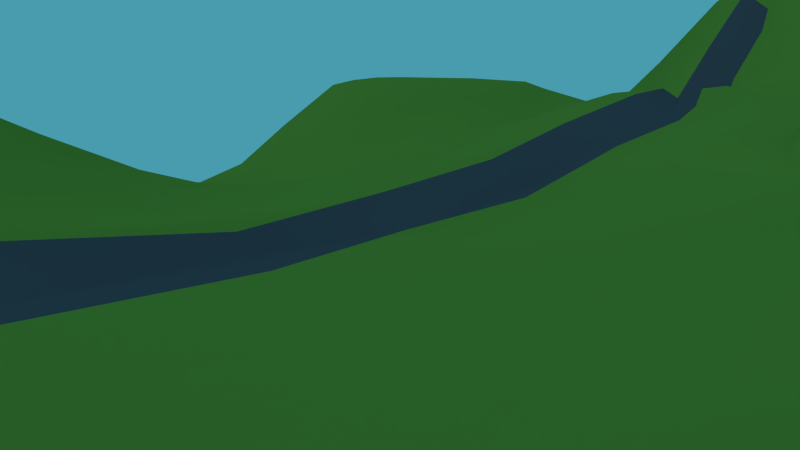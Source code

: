 # Source: Tux_s_tollway.blend  (saved by Blender 2.59.0; exported with 4.5.12 LTS)
import bpy
from mathutils import Matrix  # noqa: F401  (used for matrix-valued properties, if any)

bpy.ops.wm.read_factory_settings(use_empty=True)
scene = bpy.context.scene
scene.name = 'Scene'

# ---- collections
col_collection_1 = bpy.data.collections.new('Collection 1'); scene.collection.children.link(col_collection_1)
col_collection_2 = bpy.data.collections.new('Collection 2'); scene.collection.children.link(col_collection_2)

# ---- materials (node trees are filled in below, after node groups)
mat_material_001 = bpy.data.materials.new('Material.001')
mat_material_001.alpha_threshold = 0.0
mat_material_001.use_transparent_shadow = False
mat_material_001.diffuse_color = (0.08312, 0.214, 0.03477, 1.0)
mat_material_001.roughness = 0.5
mat_material_001.specular_intensity = 0.0
mat_material_001.line_color = (0.0, 0.0, 0.0, 1.0)
mat_material = bpy.data.materials.new('Material')
mat_material.alpha_threshold = 0.0
mat_material.use_transparent_shadow = False
mat_material.diffuse_color = (0.04068, 0.06361, 0.08353, 1.0)
mat_material.roughness = 0.5
mat_material.specular_intensity = 0.0
mat_material.line_color = (0.0, 0.0, 0.0, 1.0)

# ---- material node trees

# ---- world
world_world = bpy.data.worlds.new('World'); scene.world = world_world
world_world.color = (0.06685, 0.3335, 0.42)
world_world.use_sun_shadow = False
world_world.sun_shadow_jitter_overblur = 0.0
world_world.cycles.sampling_method = 'MANUAL'
world_world.cycles.sample_map_resolution = 256

# ---- cameras
cam_camera = bpy.data.cameras.new('Camera')
cam_camera.clip_end = 100.0
cam_camera.lens = 35.0
cam_camera.ortho_scale = 7.314
cam_camera.dof.focus_distance = 0.0
cam_camera.dof.aperture_fstop = 128.0

# ---- lights
light_lamp = bpy.data.lights.new('Lamp', 'SUN')
light_lamp.transmission_factor = 0.0
light_lamp.cutoff_distance = 30.0
light_lamp.angle = 1.571
light_lamp.energy = 0.72
light_lamp.shadow_buffer_clip_start = 1.001
light_lamp.shadow_soft_size = 1.0
light_lamp.shadow_cascade_max_distance = 1000.0
light_lamp.cycles.use_multiple_importance_sampling = False

# ---- meshes
me_plane = bpy.data.meshes.new('Plane')
me_plane.from_pydata([(2.255, 0.3787, 0.145), (1.579, 1.337, -0.06848), (0.7216, 0.8301, 0.3695), (-1.296, -0.8745, -0.1085), (-2.396, -1.294, -0.1526), (-1.87, -0.2656, -0.2007), (-2.397, 0.605, -0.07055), (2.155, -0.5743, 0.2821), (0.3925, -0.3366, -0.1545), (2.403, 0.6576, 0.2342), (-2.396, 0.4686, -0.09762), (1.081, 0.6872, 0.3853), (-1.4, 0.1807, -0.1171), (1.121, 1.105, 0.06109), (-1.037, -1.344, -0.00346), (1.039, -0.387, -0.1549), (0.8363, -0.6427, -0.1162), (1.615, -0.7736, -0.05617), (1.946, -1.341, 0.1043), (-1.407, -0.251, -0.1545), (2.038, 0.6989, 0.2092), (2.404, 0.6031, 0.2155), (-0.361, -0.5784, -0.007227), (1.403, 0.4758, 0.006307), (-1.469, 0.09482, -0.1311), (1.454, 1.115, -0.06758), (-2.396, -1.03, -0.1556), (1.84, 0.5041, 0.09302), (-2.111, -1.219, -0.1542), (0.1704, -0.4588, -0.119), (0.3531, -0.2523, -0.1465), (0.5214, -1.342, 0.1223), (1.768, -0.539, -0.07008), (-1.848, -0.5278, 0.04249), (-0.8013, 0.1458, -0.1663), (1.101, -1.344, 0.04031), (0.3774, 1.287, 0.1528), (2.403, 0.783, 0.239), (-1.447, -0.1188, -0.2027), (1.431, -1.109, -0.009175), (-0.4007, 1.27, 0.05389), (-0.3404, -0.1276, -0.08895), (-0.3037, -0.03926, -0.07705), (-0.5405, -0.1021, -0.1014), (1.494, -0.1345, -0.1555), (1.457, 0.3726, -0.04621), (-2.398, 0.2507, -0.1372), (-0.04389, 0.3161, 0.0058), (-2.138, 1.165, 0.0323), (-0.8803, -0.789, 0.00453), (-0.1185, 0.2501, 0.01843), (1.351, 0.107, -0.1182), (0.1382, -0.912, -0.005808), (-1.901, 0.1683, -0.09304), (0.6996, 1.108, 0.0796), (-2.397, 0.03229, -0.1577), (0.004964, 1.338, 0.1435), (2.129, 0.3413, 0.1125), (-1.622, 0.1731, -0.09306), (1.335, 0.9212, 0.05879), (-2.262, -0.4144, -0.1246), (-2.027, -0.3744, -0.1368), (-1.148, 0.5999, -0.07062), (-0.8099, -0.6724, -0.01197), (2.403, -0.6355, 0.2389), (1.537, 0.4958, -0.03678), (-1.116, 0.9081, -0.05581), (1.441, 0.5994, -0.007896), (1.596, -1.274, 0.09593), (0.1967, 0.6854, 0.04644), (0.9582, 0.6152, 0.4478), (-1.16, -0.3938, -0.1429), (2.404, 0.2402, 0.1325), (0.1376, 0.5376, 0.07617), (-2.043, -0.6001, 0.1021), (-0.6294, 0.7693, -0.1271), (-1.151, 1.336, -0.09021), (0.7881, 0.3892, 0.3739), (0.8888, 1.196, -0.02859), (-1.212, -0.9302, -0.07768), (1.776, 1.337, -0.007933), (-0.1812, 0.3223, -0.02055), (-2.395, -0.7622, -0.1187), (-0.1542, -0.9289, 0.08025), (1.866, 0.7016, 0.1471), (1.615, 0.7815, 0.02828), (1.913, -0.3956, 0.005359), (-0.9494, 0.999, -0.1213), (-0.4634, 1.34, -0.0006428), (-0.5813, -0.3207, -0.08482), (-1.689, -1.342, -0.1619), (1.038, -0.8504, -0.0381), (-1.107, -0.2504, -0.1537), (-0.9778, 0.02014, -0.1921), (1.761, -0.01343, -0.06451), (-0.2728, -0.3665, -0.06878), (0.376, 0.6066, 0.04358), (0.5843, 0.5137, 0.2544), (-2.213, -0.6943, 0.03072), (1.056, 0.2911, 0.267), (-1.019, 1.189, -0.1105), (2.297, 0.23, 0.1375), (-0.9853, -0.3195, -0.1362), (-0.1995, -0.3677, -0.02175), (2.404, -0.5705, 0.2346), (2.403, -0.8635, 0.1975), (0.347, 0.182, -0.00354), (2.404, 1.338, 0.08045), (-2.064, 0.09882, -0.1291), (1.819, -0.6308, -0.06428), (1.588, -1.342, 0.08239), (2.403, -0.1291, 0.1191), (-0.9004, 0.6061, -0.1308), (0.1286, 1.016, 0.02564), (-0.03043, -0.6838, -0.01546), (1.361, 1.222, -0.1173), (-2.248, -1.136, -0.1513), (-2.043, -0.7988, 0.1359), (1.405, -0.7356, -0.116), (-2.209, 1.267, -0.02041), (0.03756, 0.3564, 0.06048), (-0.5445, -1.064, 0.1358), (0.5748, -0.8231, -0.008848), (1.434, -0.2163, -0.1538), (1.178, -1.341, 0.001207), (-2.214, 1.336, -0.04706), (1.511, -0.9932, -0.005147), (0.7312, 1.335, -0.1131), (1.555, 0.3803, -0.05586), (-1.361, 1.177, 0.0237), (-0.8648, 1.114, -0.1473), (-2.397, 0.357, -0.1194), (1.655, 1.109, 0.01606), (-1.799, 0.9419, 0.1473), (-0.8093, 0.9703, -0.1499), (-0.8187, 0.8143, -0.1436), (0.5119, 0.9942, 0.0878), (2.404, -0.2191, 0.1582), (-1.775, -0.628, 0.0641), (-2.396, 0.1675, -0.1541), (1.871, -1.041, 0.07619), (2.405, -1.221, -0.006907), (0.2089, 0.4965, 0.02341), (2.403, -0.3283, 0.1676), (-1.022, -1.02, -0.0008364), (-0.6265, -0.5036, -0.04196), (2.341, 1.338, 0.09032), (1.303, 1.144, -0.06585), (0.5158, 0.4554, 0.1988), (-1.435, -0.735, -0.1482), (1.784, 0.8164, 0.1154), (1.554, -0.5172, -0.09075), (2.104, 0.1868, 0.1219), (-0.5224, 1.13, -0.0929), (2.405, -0.4354, 0.1644), (2.404, 1.019, 0.2158), (1.617, 0.978, 0.02128), (-2.396, -0.9694, -0.1476), (-1.672, 1.339, 0.03648), (2.023, -0.8256, 0.1096), (0.3752, 0.09834, -0.04006), (2.173, -1.342, 0.02768), (0.06555, 0.2597, 0.04923), (1.374, -1.344, -0.02064), (1.602, 0.1682, -0.09587), (-0.4657, -1.153, 0.149), (2.403, 1.254, 0.122), (0.2424, -1.343, 0.04141), (-0.1939, -0.4143, -0.06667), (-0.9362, -0.01999, -0.1425), (1.999, 1.338, 0.05945), (-0.5717, 0.291, -0.07843), (-1.654, 1.109, 0.1211), (0.7764, -0.5254, -0.1526), (1.078, 0.8489, 0.3727), (1.35, 0.3241, 0.01673), (-2.281, -0.9112, -0.06858), (-0.2334, -0.2713, -0.0003807), (1.175, 0.3343, 0.2102), (0.6623, 1.0, 0.1808), (-0.2247, -0.7934, 0.0571), (0.1622, -1.102, 0.03113), (1.862, -0.8231, -0.003193), (-1.317, -1.341, -0.09914), (1.947, 1.158, 0.1214), (2.099, -1.09, 0.1633), (1.408, 0.6928, 0.01987), (-0.9137, -1.092, 0.04563), (0.9186, -1.177, 0.1291), (-2.231, -0.9803, -0.07113), (-0.07387, 0.4345, 0.04978), (0.6016, 1.207, 0.02839), (1.062, -1.218, 0.05181), (1.094, 0.141, 0.07471), (-1.72, 1.237, 0.08495), (0.3024, 0.4779, 0.06977), (-0.2943, -0.1123, -0.03265), (1.445, -1.341, -0.01294), (-0.1241, 0.6557, 0.01635), (-0.6861, -0.9226, 0.08698), (-0.626, 0.4461, -0.0917), (-1.43, 0.7402, 0.07175), (-2.396, -1.34, -0.1534), (1.981, -0.4977, 0.09753), (-0.33, -1.344, 0.1394), (-2.099, 0.9791, 0.08164), (-2.046, -0.6984, 0.1467), (0.7169, -1.344, 0.1459), (-0.3414, 0.3661, -0.01612), (1.402, 1.34, -0.1217), (-0.1658, 0.8465, -0.05093), (2.253, -0.5896, 0.3189), (0.387, 0.5263, 0.1074), (-2.396, 0.8541, -0.05), (1.202, 1.337, -0.1525), (-2.397, 1.262, -0.08723), (1.111, 1.34, -0.1474), (-1.089, -1.343, -0.01923), (-1.202, 0.01291, -0.2049), (1.711, -1.166, 0.1107), (-2.396, 0.9791, -0.05239), (1.08, 0.5482, 0.3809), (-0.9537, -0.9339, 0.01077), (0.3964, 1.069, 0.06593), (0.6374, -1.23, 0.147), (1.866, -0.2073, -0.006465), (0.1335, -0.04346, 0.002741), (0.5255, -0.1853, -0.1413), (-0.3552, 0.08381, -0.05723), (2.404, 0.8929, 0.2386), (-0.5917, 1.337, -0.1058), (0.5758, 1.123, 0.06981), (-2.044, -0.2289, -0.2035), (-1.674, 0.7084, 0.124), (-0.9167, -1.234, 0.04818), (-1.81, 1.083, 0.1292), (1.184, -0.6242, -0.1548), (-2.154, -1.344, -0.1536), (2.241, 1.035, 0.2145), (-0.2861, -0.7082, 0.03634), (0.2126, 1.339, 0.15), (-0.1562, -1.344, 0.1026), (0.6433, 0.1301, 0.07063), (1.315, -0.827, -0.1471), (-0.368, 0.2317, -0.07906), (-0.8726, -0.3982, -0.1054), (0.4679, 0.3669, 0.1466), (1.277, 0.4663, 0.1254), (0.09658, -1.343, 0.0334), (-1.051, 0.271, -0.1438), (-1.32, -0.06608, -0.204), (0.5874, 0.9171, 0.1953), (-1.128, -0.1226, -0.1542), (-0.784, 0.5782, -0.1242), (-2.197, 1.059, 0.03008), (1.834, 1.336, 0.01592), (-1.853, -1.219, -0.1528), (0.3252, 0.2746, 0.0311), (-2.248, -0.5812, -0.03131), (-0.1309, 1.23, 0.1314), (-0.829, -0.5634, -0.04881), (-2.398, 1.058, -0.05578), (0.7716, 0.9343, 0.3193), (1.155, 1.027, 0.1317), (-0.05157, 0.2559, 0.03406), (0.1538, 0.01423, -0.04274), (-1.561, 0.6849, 0.09851), (0.8006, 0.5183, 0.4259), (-0.9116, 1.337, -0.1501), (-0.1918, -1.171, 0.1198), (0.3589, 1.174, 0.1222), (-1.649, -0.08294, -0.2038), (-0.8661, -1.342, 0.06513), (1.153, 0.2423, 0.1591), (2.405, -0.7353, 0.2286), (1.028, 1.004, 0.2246), (2.023, -0.652, 0.1592), (-2.039, -0.9768, 0.01401), (1.515, -0.3721, -0.1014), (-1.368, 1.34, -0.02094), (-1.427, 1.337, -0.001712), (-2.294, -1.344, -0.152), (-0.6396, -0.6241, 0.001568), (-2.396, -0.07568, -0.2048), (-1.538, 1.339, 0.02203), (-1.955, 1.018, 0.1223), (0.8608, -0.8376, 0.005718), (-0.07988, -1.344, 0.0797), (1.368, -0.3447, -0.1544), (0.1533, 0.3824, 0.07249), (0.8329, -0.3756, -0.1539), (-2.152, -0.1403, -0.204), (-1.894, 1.339, 0.03096), (-0.9642, 0.1189, -0.1921), (0.5524, 0.7241, 0.2136), (-1.753, 0.6107, 0.09998), (-2.021, 1.338, 0.01103), (1.931, 0.3631, 0.07631), (-2.117, 1.34, -0.01667), (1.443, 0.8425, 0.005299), (-1.354, -0.3724, -0.1556), (0.8866, -1.054, 0.1222), (1.809, -1.084, 0.0869), (-0.7234, 0.08442, -0.1554), (-0.3077, 1.339, 0.1177), (2.193, 1.226, 0.1414), (0.9506, -0.7376, -0.07517), (-1.084, -0.7103, -0.07389), (-1.707, -0.8124, 0.02251), (1.865, -1.342, 0.1224), (2.402, -1.144, 0.05123), (2.33, -0.6401, 0.2967), (-2.397, -0.4419, -0.1539), (-1.595, -1.344, -0.1581), (0.6096, -0.6848, -0.09688), (-2.398, -0.4081, -0.151), (0.5251, -0.004372, -0.09933), (-0.2994, 1.148, 0.05856), (-2.396, -0.3257, -0.203), (1.728, -1.344, 0.1138), (0.5482, -0.604, -0.1377), (-1.654, 1.02, 0.1383), (-0.4455, 0.6192, -0.06941), (-1.929, -0.1004, -0.2029), (-2.252, 0.8368, 0.01773), (0.2245, -0.03362, -0.06694), (1.994, -1.017, 0.1326), (0.3474, -1.341, 0.06411), (0.4884, -0.9733, 0.06941), (0.293, 0.9104, -0.01543), (-1.794, 1.337, 0.04412), (1.484, 1.017, -0.04309), (-2.004, 1.117, 0.09157), (-0.5054, 0.2601, -0.1141), (1.374, -1.219, -0.02799), (0.06269, -1.078, 0.03655), (-0.5857, -0.8367, 0.07717), (-1.144, -1.207, -0.03828), (0.7876, 1.05, 0.1652), (2.242, -1.343, -0.002726), (2.059, 1.336, 0.06989), (0.2057, -0.1306, -0.03965), (0.786, 0.1208, 0.07923), (2.165, -0.846, 0.225), (-2.397, -1.064, -0.155), (-2.125, -0.8169, 0.09262), (2.401, -1.342, -0.06706), (-0.5843, 0.696, -0.1125), (-1.663, -0.5274, -0.06508), (-0.5861, -0.4075, -0.06588), (-2.224, 0.2649, -0.1051), (1.503, 0.7654, -0.01037), (-0.08565, -1.087, 0.08623), (-1.847, 0.06311, -0.126), (-0.285, 1.258, 0.1267), (1.219, -0.1546, -0.1539), (1.69, 1.34, -0.02977), (1.455, -0.01913, -0.1536), (-1.854, -1.124, -0.1113), (0.5762, 0.5779, 0.2462), (1.333, -1.017, -0.07818), (-1.513, 1.035, 0.1084), (0.3507, -0.4922, -0.1409), (-2.124, 0.5639, 0.02045), (1.702, 0.2628, -0.03705), (-0.4258, 0.1651, -0.05826), (0.5529, -0.5129, -0.1556), (0.6477, -1.14, 0.1481), (-0.3142, -0.9288, 0.1088), (0.2405, -1.003, 0.02082), (1.61, -1.048, 0.05147), (-2.087, -0.5157, 0.02767), (2.052, -0.2646, 0.03215), (-0.2796, 0.5726, -0.01069), (0.602, 0.02062, -0.06346), (-1.096, 0.4567, -0.1126), (-1.165, -1.342, -0.05164), (0.8845, -0.03325, -0.1149), (2.232, 0.8805, 0.2463), (0.09721, -1.246, 0.03483), (1.39, 1.049, -0.03912), (1.202, 0.7397, 0.2203), (0.2078, -0.2289, -0.0663), (-0.4646, -0.5237, -0.02548), (-1.223, 0.497, -0.06517), (-0.4259, 0.7533, -0.09182), (-0.2342, 0.9282, -0.05868), (-0.4344, -0.8569, 0.09309), (2.404, -1.285, -0.04182), (-1.261, -0.09521, -0.1587), (-1.663, -0.1765, -0.2036), (-2.123, -0.421, -0.06361), (0.2617, -0.2059, -0.1305), (0.9698, 1.338, -0.1489), (-0.5645, -0.7416, 0.05156), (0.1308, 0.4513, 0.02421), (0.4036, -0.7635, -0.06312), (0.2129, -0.784, -0.05592), (0.7023, -0.2084, -0.1536), (-1.443, 0.04595, -0.1939), (-1.635, 0.5198, 0.05691), (1.893, -0.7241, -0.01351), (-2.396, -0.8808, -0.1313), (-2.397, 0.9222, -0.04994), (0.9827, 0.5091, 0.4188), (-2.053, 0.2116, -0.09336), (0.681, 0.4187, 0.3251), (1.919, 0.8894, 0.1744), (0.5847, 0.281, 0.193), (-1.366, 0.9117, 0.05782), (-1.87, -0.8006, 0.135), (2.172, 0.7343, 0.24), (2.216, -0.2003, 0.06542), (0.4717, 0.1443, 0.003323), (-1.216, -1.139, -0.06642), (-1.273, 0.8647, 0.01588), (-0.2546, -1.074, 0.1263), (0.7007, -0.772, -0.03865), (-1.675, -0.3144, -0.152), (1.298, 0.3875, 0.09432), (-2.09, 0.008919, -0.152), (-1.64, -1.283, -0.1535), (0.3351, 1.339, 0.152), (0.009439, 1.116, 0.08035), (0.933, 0.2048, 0.1727), (-2.397, -0.03434, -0.1655), (-1.256, 1.083, -0.002125), (1.721, -0.4301, -0.07621), (1.1, -0.007967, -0.1017), (-2.044, 0.331, -0.04322), (1.112, -0.09142, -0.1503), (0.9693, 0.3857, 0.362), (2.001, 0.5363, 0.1615), (0.1359, 0.8726, -0.0154), (-0.323, -0.3093, -0.07541), (-1.434, 0.607, 0.04), (1.483, 1.336, -0.1011), (0.6044, -0.3219, -0.1536), (0.593, -0.4042, -0.1551), (1.005, 1.115, 0.07829), (0.4289, -1.343, 0.1039), (1.352, -1.117, -0.04971), (-1.577, -0.197, -0.1558), (0.3716, -0.08003, -0.1025), (0.5806, 0.8223, 0.2234), (2.403, 1.193, 0.15), (1.545, 0.6407, -0.01264), (-1.241, 1.337, -0.06685), (-2.397, -0.2333, -0.2046), (1.318, 0.7093, 0.09287), (1.164, 0.06612, -0.04966), (1.981, -1.2, 0.1076), (1.51, -1.345, 0.04438), (0.5881, -1.063, 0.1288), (-0.5738, 0.09697, -0.087), (-0.7457, 0.01378, -0.1181), (1.064, 0.3403, 0.3114), (1.328, -0.9525, -0.1047), (0.9581, -1.343, 0.1112), (-1.741, -0.921, -0.0008277), (2.063, 0.8921, 0.2204), (-0.8698, -0.4944, -0.07867), (-0.8583, -0.2294, -0.1365), (-1.966, 1.335, 0.01509), (-1.565, 1.197, 0.08133), (-1.258, 0.6819, -0.01054), (2.403, -1.046, 0.1226), (-1.661, 0.06557, -0.1279), (1.871, -0.5445, 0.002436), (-0.9858, 0.8743, -0.1073), (-2.316, -0.3592, -0.2016), (-1.683, 0.8687, 0.1468), (1.577, -0.1306, -0.1155), (-1.146, -0.02994, -0.1579), (-0.3177, -1.226, 0.1422), (-1.447, 0.2646, -0.08423), (-1.742, -1.343, -0.151), (-0.3787, -1.057, 0.1375), (-0.07435, 1.339, 0.1503), (-1.779, -0.7189, 0.09162), (-2.122, -1.071, -0.08254), (-2.039, -1.344, -0.1525), (0.74, 0.2373, 0.2341), (-0.6588, -1.343, 0.1156), (1.821, 0.3027, 0.01859), (0.5926, 1.339, -0.01184), (-0.8248, 0.2107, -0.1193), (2.036, -0.7537, 0.1587), (0.1112, -0.7272, -0.04312), (2.062, -0.09322, 0.06482), (-1.424, -0.1691, -0.1556), (-0.7828, -1.167, 0.09282), (-2.397, -0.1741, -0.2055), (-1.413, -0.8042, -0.1408), (0.7695, 0.594, 0.4309), (1.969, 0.2367, 0.03565), (-0.9194, 0.2812, -0.1327), (0.8288, -1.342, 0.1373), (-2.396, 1.34, -0.1008), (-1.83, -1.019, -0.03301), (1.703, 1.263, -0.004055), (2.403, 1.115, 0.1814), (1.651, -0.6498, -0.07763), (2.049, -1.342, 0.06641), (-2.396, -0.5947, -0.131), (-0.6636, 0.2038, -0.1397), (-0.7296, -0.8446, 0.05801), (-0.1125, -0.5914, -0.02987), (1.202, -0.256, -0.154), (-2.397, 0.6729, -0.0638), (-1.335, 0.03114, -0.2024), (-1.785, 0.3861, 0.005698), (2.27, -0.8708, 0.2486), (0.5998, -0.05604, -0.1217), (1.22, -0.4963, -0.1546), (1.221, 0.6046, 0.1876), (-1.873, -0.6344, 0.1221), (0.4774, -1.261, 0.1134), (0.3091, -0.6799, -0.1006), (-1.587, 0.8121, 0.1299), (-0.2089, -0.1867, -0.0005024), (1.974, 0.05877, 0.06735), (2.214, 0.1194, 0.1394), (-0.0836, 0.1151, -0.0075), (1.666, -0.932, 0.01626), (1.081, 1.269, -0.1092), (0.1224, 1.243, 0.1489), (1.079, 0.4441, 0.3563), (2.404, 0.3666, 0.1506), (-0.3979, 0.4744, -0.03669), (-0.02914, 0.3914, 0.01404), (-1.117, -0.5867, -0.1059), (0.7236, 0.7332, 0.3857), (-1.531, -1.151, -0.1493), (1.781, -0.3669, -0.03633), (0.07189, -0.5921, -0.06631), (-0.03799, 0.9859, -0.00458), (1.524, -0.8708, -0.04557), (0.702, 0.6449, 0.324), (0.7833, 1.238, -0.07409), (0.9715, 0.7328, 0.4459), (-0.02833, -1.196, 0.07179), (0.6001, -1.343, 0.1473), (-1.92, 0.6616, 0.1068), (-1.934, 0.5442, 0.06354), (-1.273, -0.5219, -0.1428), (1.153, -1.276, 0.0107), (-0.9205, 0.4136, -0.1323), (0.9043, 0.07446, 0.002309), (-0.0699, 0.7628, -0.001347), (-1.363, 0.3764, -0.06038), (0.8498, 1.336, -0.1523), (-0.8807, -0.1211, -0.1435), (0.08481, 0.6557, 0.05314), (-1.925, 0.8837, 0.1384), (1.175, 0.9121, 0.218), (-1.755, -0.2635, -0.1572), (-1.165, 0.799, -0.03639), (-0.4886, 0.9378, -0.137), (-0.9949, -0.4763, -0.1056), (2.401, 0.2947, 0.1497), (0.04873, -0.3004, -0.03235), (2.169, 0.01245, 0.1077), (-2.088, -1.126, -0.1176), (-0.9683, 0.732, -0.1168), (-1.638, 0.02264, -0.1867), (0.335, -0.5841, -0.1267), (2.219, -1.101, 0.1682), (0.2852, 0.5564, 0.01387), (-0.4637, -0.233, -0.09031), (0.4768, 1.339, 0.1013), (-0.6477, 1.208, -0.1473), (1.74, 0.6571, 0.08429), (-1.552, -0.4694, -0.1468), (-1.816, 0.2646, -0.05084), (-0.7065, 1.338, -0.1533), (2.404, -0.9613, 0.1584), (-0.1872, 0.02825, -0.04351), (-1.436, 0.4823, -0.001448), (1.339, 1.336, -0.1401), (0.06409, -0.01881, 0.01335), (0.3401, 0.6618, 0.05537), (-2.067, 0.8016, 0.09242), (-2.396, 0.7932, -0.05316), (-1.294, -1.032, -0.09567), (-1.164, 0.07213, -0.2043), (-1.895, -0.03118, -0.1469), (-1.504, -0.8459, -0.1304), (-1.244, 0.3277, -0.1045), (-1.965, 1.24, 0.05778), (1.485, 0.2185, -0.111), (0.3877, 0.812, 0.05183), (0.9432, -0.2231, -0.1534), (0.3124, 0.3892, 0.06203), (0.4423, 0.2285, 0.05657), (0.9888, 0.8393, 0.4197), (1.423, -0.539, -0.1144), (-0.6688, -1.041, 0.1147), (2.403, 0.144, 0.1398), (-0.3713, 0.309, -0.07003), (0.0736, -0.4082, -0.1109), (-1.82, -0.3792, -0.0914), (-1.594, -0.8143, -0.07517), (-0.1966, -0.01756, -0.004584), (-2.266, 0.1211, -0.1458), (-0.0261, 0.5407, 0.05944), (1.258, 0.5216, 0.1435), (2.403, 0.5358, 0.1982), (0.7151, -0.9682, 0.08772), (2.299, -0.1044, 0.09209), (1.782, -0.8167, -0.02551), (2.12, 1.121, 0.1767), (-1.268, -1.345, -0.08858), (-0.527, 1.338, -0.06234), (-2.398, -0.5513, -0.1369), (-1.037, 1.339, -0.1283), (1.483, -0.2622, -0.1212), (-2.182, -0.6251, 0.03811), (0.5035, 0.6534, 0.1381), (-0.5596, 0.1691, -0.1275), (-0.3306, 1.03, -0.03367), (-0.4016, -1.341, 0.1418), (-1.058, 0.138, -0.1519), (-1.315, 1.338, -0.03684), (2.13, -0.987, 0.2079), (-1.694, -0.4227, -0.1066), (-0.4483, 0.8756, -0.1248), (-1.873, 0.7508, 0.1362), (2.403, 0.06937, 0.1272), (1.055, 1.333, -0.1531), (2.109, 0.2394, 0.1083), (-1.31, 0.1147, -0.1442), (1.383, 0.2418, -0.05651), (-1.79, -0.05717, -0.2006), (1.829, -0.03746, -0.0071), (0.8396, -0.09365, -0.1489), (1.93, 1.058, 0.1461), (-0.4781, 0.01869, -0.08493), (-1.656, -0.6353, -0.02777), (2.191, 0.6014, 0.2203), (1.17, -1.043, -0.0256), (-2.173, 0.3681, -0.0597), (-0.634, 0.5743, -0.1021), (-0.2038, 0.2517, -0.03822), (0.2827, -1.218, 0.05548), (-1.956, -1.341, -0.1479), (1.725, -0.1626, -0.0798), (-1.479, -0.6257, -0.1526), (-1.891, -0.3472, -0.1117), (-0.7087, -0.194, -0.1164), (0.9892, -0.6187, -0.1368), (2.189, -0.3235, 0.1008), (1.293, 1.002, 0.05244), (-2.398, 1.13, -0.06401), (-0.02288, -0.9354, 0.04695), (1.776, 0.1083, -0.06316), (1.365, -0.4749, -0.1522), (-1.51, -0.944, -0.1459), (-1.146, 1.013, -0.0451), (-1.128, 0.3146, -0.1329), (2.285, -0.8157, 0.2829), (-1.422, -1.342, -0.1259), (-0.5463, -1.342, 0.1411), (2.403, 0.4568, 0.1721), (1.551, 0.8656, -0.003435), (1.118, -0.6836, -0.1361), (-1.569, -1.043, -0.1493), (1.324, -0.6095, -0.1554), (-1.11, -0.8653, -0.05217), (2.171, -0.7381, 0.2792), (1.517, -1.225, 0.05868), (0.1129, -0.3654, -0.06261), (2.25, -0.952, 0.2517), (-0.6525, 1.134, -0.1524), (-2.2, -0.29, -0.2022), (1.243, -1.199, -0.02115), (-2.076, -0.04605, -0.2016), (-1.834, -0.8676, 0.08313), (1.887, 0.1153, 0.02703), (2.16, -1.235, 0.0873), (-1.445, -0.4791, -0.1558), (0.3402, -0.8941, -0.001828), (0.2683, 1.226, 0.1462), (0.8347, -1.168, 0.1479), (-0.1638, 1.336, 0.145), (-2.396, -1.148, -0.1531), (0.2062, -0.3535, -0.1393), (1.179, -0.933, -0.06689), (0.06056, 1.339, 0.1499), (0.105, 0.1132, -0.0009846), (1.606, -0.2509, -0.09708), (1.614, 0.002387, -0.1258), (2.404, 0.003541, 0.1124), (-1.59, 0.2807, -0.05342), (2.207, -0.4417, 0.2086), (1.02, -0.5277, -0.1551), (-0.1713, 0.4622, 0.03301), (1.419, 0.08222, -0.1486), (-2.208, -1.344, -0.1541), (0.6715, 1.339, -0.07347), (2.089, -0.4573, 0.1671), (-0.6676, 0.3328, -0.092), (2.404, 0.723, 0.2393), (-0.4619, -1.344, 0.1399), (-1.504, 0.9476, 0.1092), (-0.2714, -1.344, 0.1341), (-0.1764, 1.104, 0.05202), (-0.7035, -1.264, 0.1158), (0.8545, -0.9579, 0.08015), (0.7875, 0.6917, 0.4374), (1.264, 0.8379, 0.1486), (-2.398, -1.249, -0.1543), (-2.254, -0.8105, -0.01392), (-2.21, 0.6327, 0.008357), (2.29, -0.3996, 0.1764), (-0.2503, 0.1857, -0.01379), (-1.504, -1.234, -0.144), (2.191, 1.338, 0.08694), (1.268, 0.1627, -0.02631), (0.814, 0.8439, 0.42), (1.136, -1.136, 0.009012), (-0.8315, 1.24, -0.1547), (0.4837, 1.248, 0.08804), (2.402, -0.03487, 0.1003), (1.846, 0.1546, -0.03262), (-0.8831, 0.06263, -0.1701), (0.2944, 0.7429, 0.02722), (0.3858, -1.12, 0.08433), (-0.6079, 1.014, -0.1511), (-2.396, -0.6609, -0.123), (-1.842, -1.342, -0.1532), (-0.04576, -0.8555, 0.03518), (0.09435, -0.1316, -0.004932)], [], [(675, 192, 546), (471, 361, 321), (383, 95, 145), (572, 27, 432), (517, 167, 440), (639, 607, 21), (600, 686, 671), (520, 603, 196), (73, 69, 553), (465, 557, 201), (697, 164, 590), (422, 36, 570), (495, 152, 630), (282, 383, 145), (472, 690, 646), (616, 278, 690), (233, 201, 519), (193, 450, 718), (49, 222, 506), (113, 329, 223), (693, 550, 578), (596, 502, 151), (529, 322, 200), (260, 145, 349), (515, 186, 449), (106, 257, 162), (578, 550, 384), (267, 77, 404), (306, 417, 286), (670, 68, 219), (601, 625, 418), (102, 462, 92), (632, 51, 590), (707, 491, 234), (421, 476, 90), (599, 81, 208), (41, 42, 43), (353, 58, 53), (659, 249, 547), (605, 553, 198), (230, 88, 613), (534, 32, 468), (138, 638, 348), (523, 264, 715), (396, 397, 681), (704, 409, 361), (582, 554, 324), (532, 719, 2), (236, 514, 695), (456, 178, 527), (226, 265, 580), (712, 176, 345), (84, 20, 407), (224, 31, 542), (300, 92, 19), (43, 637, 455), (502, 17, 610), (609, 412, 137), (10, 363, 713), (60, 258, 371), (569, 41, 43), (622, 293, 486), (257, 106, 594), (191, 127, 699), (566, 366, 362), (175, 632, 45), (253, 642, 347), (263, 652, 147), (406, 97, 148), (634, 225, 489), (25, 132, 500), (375, 112, 62), (78, 439, 525), (108, 420, 53), (321, 172, 235), (291, 232, 323), (641, 363, 10), (686, 30, 392), (205, 285, 332), (246, 148, 212), (651, 700, 694), (36, 722, 570), (687, 301, 640), (710, 299, 59), (455, 303, 725), (342, 193, 424), (219, 39, 670), (493, 3, 668), (149, 587, 493), (46, 350, 131), (68, 110, 319), (667, 236, 243), (405, 574, 429), (314, 16, 173), (611, 501, 305), (9, 639, 21), (75, 626, 558), (374, 342, 242), (338, 439, 54), (475, 550, 693), (640, 301, 188), (370, 126, 39), (136, 54, 223), (418, 573, 300), (52, 335, 369), (97, 359, 212), (85, 446, 572), (158, 194, 284), (97, 406, 494), (673, 728, 153), (336, 506, 199), (518, 488, 397), (529, 605, 373), (416, 474, 269), (387, 121, 368), (343, 672, 512), (673, 153, 571), (532, 709, 719), (424, 193, 99), (722, 191, 699), (203, 7, 700), (527, 515, 221), (352, 416, 269), (299, 331, 59), (717, 166, 146), (555, 710, 59), (68, 309, 219), (386, 536, 423), (413, 242, 482), (669, 660, 211), (83, 477, 416), (77, 267, 406), (0, 528, 663), (93, 725, 293), (332, 589, 48), (254, 205, 332), (63, 49, 394), (455, 637, 454), (63, 282, 145), (218, 93, 585), (457, 640, 360), (307, 668, 49), (720, 188, 192), (567, 310, 466), (674, 5, 232), (42, 577, 228), (626, 386, 558), (62, 112, 564), (177, 561, 732), (103, 561, 177), (379, 248, 167), (635, 430, 428), (574, 693, 511), (571, 40, 230), (473, 93, 218), (5, 556, 390), (725, 303, 34), (77, 527, 404), (382, 686, 392), (55, 425, 604), (630, 152, 101), (359, 494, 538), (365, 715, 244), (231, 191, 722), (601, 418, 556), (249, 496, 547), (302, 309, 451), (399, 631, 24), (145, 95, 349), (371, 33, 601), (553, 726, 433), (276, 669, 7), (201, 415, 409), (665, 650, 306), (646, 427, 534), (502, 109, 32), (86, 203, 700), (592, 430, 398), (455, 454, 303), (243, 665, 91), (731, 83, 654), (301, 708, 453), (101, 522, 598), (670, 163, 197), (273, 175, 178), (524, 140, 610), (87, 130, 658), (153, 317, 354), (30, 227, 443), (563, 480, 116), (160, 374, 413), (581, 618, 294), (289, 195, 395), (654, 83, 352), (516, 206, 410), (58, 475, 693), (301, 683, 188), (34, 619, 505), (210, 433, 113), (336, 199, 387), (425, 420, 604), (667, 656, 236), (590, 364, 128), (338, 262, 439), (525, 115, 214), (726, 294, 591), (79, 657, 584), (236, 665, 243), (47, 120, 530), (118, 667, 243), (591, 444, 251), (662, 707, 483), (67, 65, 446), (370, 39, 219), (580, 732, 226), (112, 75, 135), (557, 66, 415), (283, 492, 676), (114, 535, 507), (67, 446, 351), (588, 375, 550), (199, 506, 222), (8, 437, 227), (541, 474, 705), (57, 495, 630), (309, 161, 451), (15, 695, 288), (667, 596, 656), (536, 113, 423), (495, 678, 152), (368, 477, 83), (604, 108, 405), (583, 509, 324), (456, 527, 431), (213, 324, 205), (652, 59, 380), (61, 648, 5), (394, 506, 336), (297, 484, 495), (264, 162, 47), (502, 610, 109), (507, 29, 600), (628, 522, 692), (387, 597, 121), (413, 482, 408), (185, 451, 679), (700, 7, 694), (518, 320, 566), (363, 544, 543), (250, 218, 510), (94, 646, 634), (6, 713, 509), (695, 15, 173), (484, 364, 724), (656, 596, 288), (535, 362, 29), (499, 277, 480), (567, 466, 672), (439, 13, 147), (546, 458, 35), (453, 367, 301), (270, 231, 722), (220, 403, 254), (50, 264, 47), (190, 395, 73), (164, 655, 364), (468, 487, 276), (705, 287, 379), (717, 305, 166), (526, 682, 36), (227, 635, 513), (639, 663, 607), (405, 429, 139), (94, 634, 655), (308, 410, 677), (328, 369, 727), (316, 374, 160), (620, 317, 153), (477, 165, 416), (421, 90, 313), (633, 565, 467), (368, 121, 477), (228, 715, 365), (70, 11, 540), (131, 350, 641), (119, 653, 48), (707, 272, 483), (46, 139, 350), (611, 238, 501), (326, 185, 624), (569, 434, 41), (418, 442, 556), (300, 102, 92), (397, 488, 731), (239, 394, 387), (356, 500, 255), (518, 397, 396), (52, 654, 335), (312, 614, 60), (317, 620, 706), (727, 644, 517), (708, 286, 608), (683, 224, 542), (681, 369, 328), (539, 551, 191), (119, 589, 298), (341, 382, 392), (706, 423, 259), (224, 517, 31), (40, 88, 230), (130, 571, 721), (95, 434, 349), (226, 325, 265), (625, 573, 418), (587, 459, 657), (303, 619, 34), (488, 180, 731), (206, 98, 345), (411, 9, 378), (3, 657, 79), (132, 156, 407), (115, 209, 579), (532, 2, 294), (48, 589, 119), (302, 451, 140), (221, 515, 11), (170, 305, 340), (96, 359, 618), (549, 433, 210), (341, 325, 226), (592, 508, 355), (478, 688, 56), (605, 190, 73), (92, 462, 552), (139, 429, 350), (722, 485, 570), (597, 187, 491), (670, 334, 163), (538, 494, 709), (25, 331, 132), (50, 47, 81), (547, 701, 200), (589, 330, 463), (705, 474, 204), (271, 510, 399), (650, 236, 695), (117, 345, 277), (164, 697, 655), (375, 547, 112), (725, 34, 293), (694, 7, 211), (377, 193, 548), (180, 387, 368), (311, 105, 274), (432, 297, 57), (275, 263, 13), (351, 446, 85), (504, 729, 258), (142, 195, 568), (223, 231, 270), (732, 341, 226), (234, 183, 217), (492, 291, 676), (676, 586, 420), (727, 181, 644), (211, 154, 714), (372, 86, 700), (435, 201, 266), (191, 551, 127), (115, 356, 1), (371, 648, 391), (701, 171, 200), (400, 435, 266), (593, 195, 289), (407, 460, 636), (535, 114, 488), (589, 194, 330), (45, 128, 65), (87, 134, 130), (140, 326, 182), (140, 185, 326), (679, 346, 388), (89, 349, 569), (462, 649, 552), (137, 154, 143), (239, 387, 180), (512, 672, 576), (283, 676, 425), (429, 511, 544), (602, 308, 459), (60, 391, 470), (193, 718, 273), (577, 265, 689), (530, 395, 190), (668, 3, 79), (664, 156, 331), (617, 258, 729), (129, 76, 447), (2, 719, 262), (371, 601, 648), (558, 620, 153), (222, 79, 144), (610, 140, 182), (385, 210, 626), (674, 291, 448), (12, 249, 659), (631, 622, 496), (40, 304, 88), (677, 277, 499), (130, 728, 673), (348, 647, 573), (643, 50, 81), (614, 258, 60), (363, 543, 713), (225, 372, 489), (172, 129, 464), (126, 537, 360), (100, 721, 268), (437, 398, 227), (590, 128, 45), (691, 472, 94), (448, 318, 674), (82, 712, 345), (373, 198, 322), (524, 537, 126), (427, 32, 534), (490, 389, 250), (4, 202, 281), (454, 228, 365), (672, 466, 576), (493, 587, 657), (399, 24, 565), (657, 459, 499), (333, 244, 599), (174, 555, 263), (713, 627, 582), (531, 260, 559), (199, 187, 597), (643, 715, 50), (305, 501, 445), (623, 280, 284), (707, 234, 272), (266, 201, 233), (359, 538, 618), (716, 421, 313), (122, 681, 328), (513, 635, 377), (40, 354, 304), (420, 586, 353), (19, 92, 252), (109, 610, 182), (529, 373, 322), (392, 325, 341), (541, 269, 474), (128, 484, 65), (130, 673, 571), (539, 629, 393), (644, 379, 167), (586, 633, 467), (507, 535, 29), (357, 44, 691), (17, 524, 610), (696, 190, 605), (115, 436, 209), (169, 725, 93), (356, 255, 80), (658, 130, 100), (464, 129, 623), (410, 117, 277), (311, 274, 64), (417, 122, 286), (580, 265, 577), (537, 524, 17), (648, 556, 5), (502, 32, 427), (317, 706, 259), (381, 710, 555), (619, 333, 505), (174, 381, 555), (539, 393, 551), (286, 708, 91), (103, 671, 561), (278, 616, 288), (460, 407, 20), (611, 460, 238), (63, 307, 49), (533, 256, 716), (531, 559, 545), (285, 133, 235), (593, 212, 195), (198, 553, 549), (683, 367, 224), (474, 621, 204), (416, 165, 474), (182, 159, 401), (383, 168, 95), (529, 696, 605), (250, 389, 218), (513, 377, 548), (256, 645, 421), (512, 576, 660), (115, 1, 436), (687, 91, 301), (409, 415, 658), (200, 642, 253), (44, 472, 691), (332, 235, 194), (415, 66, 658), (500, 184, 255), (181, 541, 379), (228, 523, 715), (38, 250, 510), (288, 123, 508), (627, 519, 471), (412, 651, 137), (28, 698, 237), (314, 122, 417), (285, 235, 332), (584, 533, 414), (463, 330, 292), (260, 461, 559), (120, 289, 530), (470, 674, 318), (572, 65, 27), (414, 716, 661), (32, 109, 468), (401, 159, 487), (51, 632, 718), (352, 269, 541), (585, 93, 293), (690, 472, 616), (343, 624, 672), (39, 334, 670), (116, 711, 4), (716, 256, 421), (694, 211, 714), (166, 305, 445), (205, 133, 285), (674, 61, 5), (122, 396, 681), (676, 323, 586), (257, 246, 593), (437, 592, 398), (251, 136, 591), (295, 233, 543), (282, 63, 394), (129, 615, 76), (81, 47, 530), (642, 200, 322), (373, 605, 198), (75, 385, 626), (267, 404, 70), (314, 518, 396), (345, 176, 189), (170, 184, 305), (395, 142, 73), (58, 12, 475), (490, 250, 38), (317, 259, 354), (68, 319, 309), (577, 689, 523), (73, 142, 568), (489, 412, 609), (619, 244, 333), (374, 548, 342), (144, 584, 414), (176, 157, 189), (123, 44, 355), (446, 65, 572), (467, 24, 12), (404, 221, 11), (646, 225, 634), (401, 487, 109), (683, 207, 497), (507, 600, 168), (443, 316, 325), (7, 669, 211), (89, 569, 43), (149, 307, 531), (515, 67, 186), (511, 400, 544), (211, 660, 311), (713, 543, 627), (22, 168, 383), (136, 179, 54), (418, 300, 19), (451, 161, 679), (8, 438, 437), (242, 342, 482), (647, 638, 308), (147, 25, 115), (718, 175, 273), (212, 359, 96), (133, 321, 235), (549, 553, 433), (112, 253, 347), (289, 257, 593), (392, 443, 325), (493, 657, 3), (84, 572, 432), (324, 554, 205), (522, 628, 598), (554, 627, 471), (231, 78, 539), (666, 358, 256), (617, 74, 258), (543, 233, 627), (521, 489, 562), (406, 267, 494), (0, 101, 560), (471, 519, 704), (181, 379, 644), (184, 636, 611), (418, 19, 442), (567, 141, 310), (147, 380, 25), (353, 467, 58), (475, 12, 588), (27, 65, 484), (414, 661, 183), (194, 464, 284), (18, 503, 161), (726, 591, 329), (315, 470, 318), (367, 727, 517), (227, 513, 443), (428, 450, 193), (68, 670, 197), (349, 434, 569), (109, 487, 468), (71, 559, 102), (515, 606, 67), (108, 53, 574), (214, 115, 579), (228, 577, 523), (526, 36, 240), (679, 388, 141), (29, 362, 8), (91, 708, 301), (651, 694, 714), (267, 70, 494), (136, 251, 179), (637, 42, 228), (63, 145, 260), (678, 521, 152), (631, 496, 249), (238, 155, 501), (385, 549, 210), (101, 152, 522), (85, 572, 84), (689, 106, 162), (329, 136, 223), (516, 138, 33), (386, 210, 536), (435, 62, 465), (442, 19, 490), (169, 552, 455), (334, 441, 675), (162, 120, 47), (95, 103, 434), (134, 135, 728), (100, 130, 721), (321, 361, 172), (334, 546, 124), (682, 270, 36), (245, 461, 349), (398, 635, 227), (651, 714, 137), (523, 689, 162), (423, 526, 259), (290, 15, 592), (149, 647, 587), (27, 297, 432), (519, 409, 704), (247, 23, 606), (362, 366, 438), (604, 405, 139), (381, 449, 710), (585, 622, 631), (538, 709, 532), (360, 441, 39), (728, 558, 153), (516, 638, 138), (588, 659, 375), (697, 51, 450), (649, 43, 552), (588, 12, 659), (522, 723, 692), (121, 491, 707), (479, 410, 308), (420, 353, 53), (5, 390, 633), (640, 188, 720), (441, 720, 675), (547, 200, 253), (515, 449, 381), (123, 616, 44), (355, 44, 357), (251, 2, 262), (487, 343, 669), (210, 113, 536), (524, 302, 140), (15, 288, 508), (208, 190, 696), (160, 106, 689), (389, 252, 473), (187, 234, 491), (718, 632, 175), (323, 232, 633), (243, 91, 687), (428, 697, 450), (151, 502, 427), (189, 157, 26), (280, 623, 279), (380, 331, 25), (193, 273, 99), (101, 598, 72), (206, 345, 117), (33, 138, 348), (539, 525, 629), (176, 402, 157), (439, 78, 54), (558, 386, 620), (19, 252, 490), (208, 696, 529), (525, 216, 629), (320, 518, 314), (114, 507, 239), (726, 329, 433), (23, 65, 67), (223, 54, 231), (79, 584, 144), (525, 214, 216), (606, 23, 67), (596, 278, 288), (471, 704, 361), (234, 217, 14), (624, 567, 672), (361, 426, 129), (219, 309, 302), (74, 516, 33), (345, 98, 82), (391, 648, 61), (244, 643, 81), (298, 589, 296), (693, 578, 511), (300, 71, 102), (68, 197, 452), (53, 58, 693), (395, 195, 142), (333, 599, 208), (311, 660, 105), (246, 406, 148), (510, 585, 631), (397, 731, 52), (453, 608, 328), (450, 51, 718), (618, 538, 532), (307, 260, 531), (98, 206, 617), (679, 339, 346), (464, 623, 284), (482, 424, 99), (469, 135, 134), (116, 26, 685), (426, 409, 658), (722, 699, 485), (147, 115, 525), (131, 641, 10), (322, 385, 347), (49, 668, 79), (205, 554, 133), (322, 198, 549), (159, 624, 343), (308, 677, 459), (458, 683, 497), (522, 521, 562), (41, 196, 42), (220, 254, 261), (288, 616, 123), (199, 222, 187), (709, 540, 719), (115, 500, 356), (133, 471, 321), (82, 98, 617), (550, 375, 384), (288, 514, 656), (146, 166, 107), (581, 568, 96), (426, 658, 100), (366, 290, 438), (677, 499, 459), (15, 508, 592), (657, 666, 584), (729, 82, 617), (137, 714, 154), (635, 428, 377), (290, 592, 437), (162, 257, 289), (245, 89, 102), (647, 531, 545), (399, 510, 631), (594, 413, 408), (271, 565, 633), (262, 719, 275), (254, 332, 48), (335, 352, 541), (378, 9, 702), (16, 314, 417), (449, 299, 710), (655, 691, 94), (438, 290, 437), (262, 275, 439), (152, 521, 522), (371, 391, 60), (256, 481, 645), (99, 273, 178), (115, 25, 500), (671, 382, 732), (398, 430, 635), (36, 422, 240), (423, 682, 526), (535, 488, 566), (10, 713, 6), (22, 507, 168), (676, 420, 425), (410, 277, 677), (192, 458, 546), (496, 701, 547), (54, 179, 338), (101, 0, 630), (708, 608, 453), (118, 502, 596), (660, 576, 105), (578, 384, 62), (0, 560, 528), (594, 408, 246), (556, 442, 390), (92, 552, 252), (397, 52, 681), (34, 505, 486), (26, 344, 685), (187, 337, 234), (75, 558, 135), (524, 370, 302), (116, 685, 711), (423, 113, 270), (411, 20, 639), (11, 515, 381), (252, 169, 473), (442, 490, 38), (118, 243, 537), (596, 151, 278), (118, 596, 667), (586, 467, 353), (97, 494, 359), (244, 81, 599), (74, 33, 371), (460, 411, 378), (429, 544, 641), (457, 687, 640), (391, 61, 470), (168, 671, 103), (468, 276, 203), (340, 305, 717), (20, 432, 639), (681, 52, 369), (597, 491, 121), (419, 23, 247), (201, 409, 519), (201, 557, 415), (690, 427, 646), (727, 369, 181), (208, 81, 190), (171, 208, 529), (173, 15, 290), (489, 609, 562), (564, 135, 469), (295, 266, 233), (387, 394, 336), (184, 132, 636), (639, 0, 663), (429, 574, 511), (372, 700, 651), (108, 574, 405), (303, 454, 619), (239, 22, 394), (282, 22, 383), (121, 707, 165), (548, 193, 342), (350, 429, 641), (474, 165, 662), (69, 581, 726), (366, 173, 290), (562, 723, 522), (4, 281, 698), (185, 567, 624), (504, 258, 614), (342, 424, 482), (351, 85, 664), (299, 351, 664), (517, 440, 31), (263, 555, 652), (376, 183, 612), (721, 571, 575), (535, 566, 362), (122, 328, 286), (16, 417, 306), (355, 357, 430), (140, 451, 185), (178, 419, 527), (567, 679, 141), (652, 380, 147), (573, 680, 300), (486, 171, 701), (716, 313, 661), (29, 8, 686), (112, 347, 75), (170, 255, 184), (649, 89, 43), (650, 665, 236), (563, 116, 28), (59, 652, 555), (647, 308, 602), (653, 119, 215), (490, 252, 389), (153, 354, 40), (160, 413, 106), (11, 381, 174), (592, 355, 430), (73, 581, 69), (259, 478, 684), (22, 282, 394), (293, 622, 585), (144, 414, 187), (175, 45, 419), (439, 275, 13), (49, 79, 222), (325, 316, 160), (291, 323, 676), (621, 662, 703), (540, 174, 595), (413, 374, 242), (82, 402, 712), (234, 14, 272), (411, 639, 9), (357, 691, 697), (719, 595, 275), (680, 71, 300), (188, 458, 192), (505, 333, 171), (222, 144, 187), (448, 291, 492), (630, 0, 57), (616, 472, 44), (67, 351, 186), (527, 606, 515), (462, 89, 649), (187, 414, 337), (618, 532, 294), (675, 546, 334), (449, 186, 299), (337, 183, 234), (45, 65, 23), (180, 368, 731), (196, 177, 520), (637, 228, 454), (179, 262, 338), (589, 463, 296), (328, 727, 453), (557, 469, 66), (552, 43, 455), (705, 241, 287), (719, 540, 595), (390, 510, 271), (236, 656, 514), (129, 100, 615), (389, 473, 218), (135, 558, 728), (150, 84, 407), (185, 679, 567), (384, 375, 62), (84, 432, 20), (545, 559, 71), (177, 732, 520), (309, 18, 161), (258, 74, 371), (695, 514, 288), (568, 195, 212), (311, 64, 104), (78, 525, 539), (669, 512, 660), (73, 568, 581), (58, 467, 12), (619, 365, 244), (96, 618, 581), (499, 358, 666), (423, 270, 682), (159, 326, 624), (203, 276, 7), (724, 678, 495), (472, 646, 94), (352, 83, 416), (364, 655, 724), (443, 513, 316), (725, 169, 455), (345, 189, 277), (494, 70, 540), (330, 194, 158), (647, 680, 573), (182, 326, 159), (509, 582, 324), (120, 162, 289), (102, 89, 462), (412, 372, 651), (609, 111, 723), (63, 260, 307), (213, 205, 403), (697, 691, 655), (460, 378, 238), (210, 386, 626), (484, 724, 495), (27, 484, 297), (386, 706, 620), (191, 231, 539), (85, 150, 156), (600, 29, 686), (647, 545, 680), (409, 426, 361), (113, 223, 270), (299, 664, 331), (679, 161, 339), (286, 328, 608), (394, 49, 506), (42, 603, 577), (254, 48, 653), (181, 335, 541), (605, 73, 553), (390, 271, 633), (665, 286, 91), (439, 147, 525), (467, 565, 24), (8, 227, 30), (252, 552, 169), (591, 136, 329), (277, 189, 480), (426, 100, 129), (194, 172, 464), (354, 684, 304), (39, 441, 334), (232, 5, 633), (243, 687, 457), (636, 460, 611), (650, 16, 306), (454, 365, 619), (658, 66, 87), (557, 564, 469), (320, 314, 173), (271, 399, 565), (666, 256, 533), (322, 549, 385), (520, 732, 580), (482, 431, 77), (648, 601, 556), (615, 100, 268), (55, 604, 139), (297, 495, 57), (671, 686, 382), (562, 609, 723), (172, 361, 129), (171, 529, 200), (289, 395, 530), (86, 468, 203), (518, 566, 488), (235, 172, 194), (547, 253, 112), (225, 86, 372), (314, 396, 122), (469, 134, 87), (114, 180, 488), (617, 206, 74), (154, 311, 104), (245, 349, 89), (260, 349, 461), (362, 438, 8), (99, 431, 482), (527, 247, 606), (638, 647, 348), (132, 407, 636), (581, 294, 726), (307, 493, 668), (224, 367, 517), (732, 382, 341), (213, 583, 324), (587, 647, 602), (128, 364, 484), (571, 153, 40), (534, 86, 225), (30, 443, 392), (206, 117, 410), (474, 662, 621), (578, 62, 435), (301, 367, 683), (28, 116, 4), (477, 121, 165), (270, 722, 36), (499, 563, 358), (57, 0, 639), (243, 457, 537), (622, 486, 496), (70, 404, 11), (278, 427, 690), (421, 645, 730), (215, 119, 125), (378, 37, 229), (674, 232, 291), (404, 527, 221), (315, 60, 470), (609, 137, 111), (414, 533, 716), (211, 311, 154), (470, 61, 674), (278, 151, 427), (184, 611, 305), (378, 229, 155), (16, 650, 695), (238, 378, 155), (686, 8, 30), (186, 351, 299), (400, 266, 295), (113, 433, 329), (434, 196, 41), (320, 173, 366), (524, 126, 370), (489, 372, 412), (657, 499, 666), (337, 414, 183), (134, 728, 130), (566, 320, 366), (623, 129, 447), (251, 262, 179), (33, 625, 601), (156, 664, 85), (390, 38, 510), (584, 666, 533), (473, 169, 93), (720, 192, 675), (156, 150, 407), (259, 526, 478), (513, 374, 316), (12, 631, 249), (112, 135, 564), (354, 259, 684), (168, 600, 671), (163, 334, 124), (561, 671, 732), (263, 147, 13), (233, 519, 627), (212, 148, 97), (16, 695, 173), (248, 379, 287), (165, 707, 662), (575, 571, 230), (119, 298, 125), (33, 348, 625), (712, 402, 176), (387, 199, 597), (28, 4, 698), (149, 531, 647), (560, 101, 72), (534, 468, 86), (683, 542, 207), (430, 357, 697), (627, 554, 582), (217, 183, 376), (641, 544, 363), (715, 643, 244), (480, 26, 116), (537, 457, 360), (43, 42, 637), (444, 294, 2), (526, 688, 478), (559, 461, 245), (377, 428, 193), (212, 96, 568), (294, 444, 591), (59, 331, 380), (256, 28, 237), (22, 239, 507), (486, 701, 496), (724, 655, 678), (85, 84, 150), (293, 34, 486), (110, 68, 452), (526, 240, 688), (505, 171, 486), (17, 118, 537), (520, 580, 603), (167, 327, 440), (333, 208, 171), (164, 364, 590), (331, 156, 132), (510, 218, 585), (215, 125, 498), (638, 479, 308), (360, 640, 720), (494, 540, 709), (465, 62, 564), (456, 99, 178), (360, 720, 441), (521, 634, 489), (553, 69, 726), (419, 247, 527), (332, 194, 589), (603, 580, 577), (81, 530, 190), (593, 246, 212), (632, 590, 45), (511, 578, 400), (721, 575, 268), (378, 702, 37), (256, 237, 481), (435, 465, 201), (246, 408, 406), (149, 493, 307), (517, 644, 167), (646, 534, 225), (540, 11, 174), (312, 60, 315), (408, 77, 406), (434, 177, 196), (502, 118, 17), (265, 160, 689), (578, 435, 400), (559, 245, 102), (465, 564, 557), (24, 631, 12), (499, 480, 563), (430, 697, 428), (419, 45, 23), (508, 123, 355), (541, 705, 379), (420, 108, 604), (706, 386, 423), (655, 521, 678), (53, 693, 574), (95, 168, 103), (403, 205, 254), (369, 335, 181), (106, 413, 594), (408, 482, 77), (306, 286, 665), (516, 74, 206), (595, 174, 275), (476, 421, 730), (516, 410, 479), (659, 547, 375), (487, 159, 343), (638, 516, 479), (554, 471, 133), (469, 87, 66), (265, 325, 160), (54, 78, 231), (480, 189, 26), (731, 368, 83), (114, 239, 180), (509, 713, 582), (347, 385, 75), (431, 527, 77), (257, 594, 246), (99, 456, 431), (434, 103, 177), (52, 731, 654), (432, 57, 639), (653, 261, 254), (602, 459, 587), (188, 683, 458), (124, 546, 35), (109, 182, 401), (680, 545, 71), (669, 343, 512), (174, 263, 275), (347, 642, 322), (51, 697, 590), (500, 132, 184), (442, 38, 390), (400, 295, 544), (276, 487, 669), (544, 295, 543), (42, 196, 603), (453, 727, 367), (370, 219, 302), (335, 654, 352), (475, 588, 550), (178, 175, 419), (715, 264, 50), (655, 634, 521), (460, 20, 411), (444, 2, 251), (323, 633, 586), (513, 548, 374), (348, 573, 625), (358, 28, 256), (126, 360, 39), (358, 563, 28), (264, 523, 162)])
me_plane.polygons.foreach_set('use_smooth', [True] * 1306)
me_plane.polygons.foreach_set('material_index', [0, 0, 0, 0, 0, 0, 0, 0, 0, 0, 0, 0, 0, 0, 0, 0, 0, 0, 0, 0, 0, 0, 0, 0, 0, 0, 0, 0, 0, 0, 0, 0, 0, 0, 0, 1, 0, 0, 0, 0, 0, 0, 0, 0, 0, 0, 0, 0, 0, 0, 0, 0, 0, 0, 0, 0, 0, 0, 0, 0, 0, 1, 0, 0, 0, 0, 0, 0, 0, 0, 0, 0, 0, 0, 0, 1, 0, 0, 0, 0, 0, 0, 0, 0, 1, 0, 0, 0, 0, 0, 0, 0, 0, 0, 0, 0, 0, 0, 0, 0, 0, 0, 0, 0, 0, 0, 0, 0, 0, 0, 0, 0, 0, 0, 0, 0, 0, 0, 0, 0, 0, 0, 0, 0, 0, 0, 0, 0, 0, 0, 0, 0, 0, 1, 0, 0, 0, 0, 0, 1, 0, 0, 0, 0, 1, 0, 0, 0, 0, 0, 0, 0, 0, 0, 1, 1, 1, 0, 0, 0, 0, 0, 1, 0, 1, 0, 0, 1, 0, 0, 0, 0, 0, 0, 0, 0, 0, 0, 1, 0, 0, 0, 0, 0, 0, 0, 0, 0, 0, 0, 0, 1, 1, 0, 0, 0, 0, 1, 0, 0, 0, 0, 0, 0, 0, 0, 0, 0, 1, 0, 0, 0, 0, 0, 0, 0, 0, 1, 0, 0, 0, 0, 0, 0, 0, 0, 0, 0, 0, 0, 0, 0, 0, 0, 0, 0, 1, 0, 0, 0, 0, 0, 0, 0, 0, 0, 0, 0, 0, 1, 0, 0, 0, 0, 0, 0, 0, 0, 0, 0, 0, 0, 0, 1, 1, 0, 0, 0, 0, 0, 0, 0, 0, 0, 0, 0, 0, 0, 0, 0, 1, 0, 0, 0, 0, 0, 0, 0, 0, 0, 0, 1, 0, 0, 0, 0, 0, 0, 0, 0, 0, 0, 0, 0, 0, 0, 0, 0, 0, 0, 0, 0, 0, 0, 0, 1, 0, 0, 0, 0, 0, 0, 0, 0, 0, 0, 0, 1, 0, 0, 0, 0, 0, 0, 0, 0, 0, 0, 0, 0, 1, 0, 0, 0, 1, 0, 0, 0, 0, 1, 0, 0, 0, 0, 0, 0, 0, 0, 1, 0, 0, 0, 1, 0, 0, 0, 0, 0, 0, 0, 0, 0, 0, 0, 0, 0, 0, 0, 0, 0, 0, 0, 0, 0, 0, 0, 0, 0, 0, 0, 1, 0, 0, 1, 0, 0, 0, 0, 0, 0, 0, 0, 0, 0, 1, 0, 0, 0, 0, 0, 0, 1, 0, 0, 0, 0, 0, 0, 0, 0, 0, 1, 0, 0, 0, 0, 1, 0, 0, 0, 0, 1, 0, 1, 0, 0, 0, 0, 0, 0, 0, 0, 0, 1, 0, 0, 0, 0, 0, 0, 0, 0, 0, 0, 0, 0, 0, 0, 1, 0, 0, 0, 0, 0, 1, 0, 0, 0, 0, 0, 0, 0, 0, 1, 0, 0, 0, 1, 0, 0, 0, 0, 0, 0, 0, 0, 0, 0, 0, 0, 0, 0, 0, 0, 0, 0, 0, 1, 0, 0, 0, 0, 0, 0, 0, 0, 0, 0, 0, 0, 0, 1, 0, 0, 0, 0, 0, 0, 0, 0, 0, 1, 1, 0, 0, 0, 0, 0, 0, 1, 0, 0, 0, 0, 0, 0, 0, 0, 1, 0, 1, 0, 0, 0, 0, 0, 0, 1, 0, 0, 0, 0, 0, 0, 0, 1, 0, 1, 0, 0, 0, 1, 0, 1, 0, 0, 0, 0, 0, 0, 0, 0, 0, 0, 0, 0, 0, 0, 0, 0, 0, 0, 0, 0, 0, 0, 0, 0, 0, 0, 0, 0, 1, 0, 0, 0, 0, 0, 0, 0, 0, 0, 0, 0, 0, 0, 0, 0, 0, 0, 0, 0, 0, 1, 0, 0, 0, 0, 0, 0, 0, 0, 0, 1, 0, 0, 0, 0, 0, 0, 0, 0, 0, 0, 0, 0, 0, 0, 0, 0, 0, 0, 0, 0, 0, 0, 0, 0, 0, 0, 0, 0, 0, 0, 0, 1, 0, 0, 0, 0, 0, 0, 0, 0, 0, 0, 0, 0, 0, 0, 0, 0, 0, 0, 0, 0, 0, 0, 1, 0, 0, 0, 0, 0, 0, 0, 0, 0, 0, 0, 0, 1, 0, 0, 0, 0, 0, 0, 0, 0, 0, 0, 0, 0, 0, 1, 0, 0, 1, 0, 0, 0, 0, 0, 0, 0, 0, 0, 0, 0, 0, 0, 0, 1, 0, 0, 0, 0, 0, 0, 0, 0, 0, 0, 0, 0, 0, 0, 0, 0, 0, 0, 1, 1, 0, 0, 0, 0, 0, 1, 1, 0, 0, 1, 0, 0, 0, 1, 0, 0, 0, 0, 0, 0, 0, 0, 0, 0, 0, 0, 0, 0, 0, 0, 0, 0, 0, 0, 0, 0, 0, 0, 0, 0, 0, 0, 0, 0, 1, 0, 0, 0, 0, 0, 0, 0, 0, 0, 0, 0, 0, 1, 0, 1, 0, 0, 0, 0, 0, 0, 0, 0, 0, 0, 0, 0, 0, 0, 0, 0, 0, 0, 0, 0, 0, 0, 0, 0, 0, 0, 0, 0, 0, 0, 0, 0, 0, 1, 0, 0, 1, 0, 0, 0, 0, 0, 0, 0, 0, 1, 1, 0, 0, 0, 0, 0, 1, 0, 0, 0, 0, 1, 0, 0, 0, 0, 0, 0, 0, 0, 0, 0, 0, 1, 0, 0, 0, 0, 0, 0, 0, 0, 0, 0, 0, 1, 0, 0, 0, 0, 0, 0, 0, 0, 0, 0, 0, 0, 0, 0, 0, 0, 0, 0, 0, 0, 0, 0, 0, 0, 0, 0, 0, 0, 0, 0, 0, 0, 0, 0, 0, 0, 0, 0, 0, 1, 0, 0, 0, 0, 0, 0, 0, 1, 0, 0, 0, 0, 0, 1, 0, 0, 0, 0, 0, 0, 0, 0, 0, 0, 1, 0, 1, 0, 0, 0, 0, 0, 0, 1, 0, 0, 0, 0, 0, 0, 0, 0, 0, 0, 0, 0, 0, 0, 1, 0, 0, 1, 0, 0, 0, 0, 0, 0, 0, 0, 0, 0, 1, 0, 0, 0, 1, 0, 1, 1, 0, 0, 0, 0, 0, 0, 0, 0, 0, 1, 0, 0, 0, 0, 0, 0, 0, 0, 0, 0, 0, 0, 0, 0, 0, 0, 0, 0, 0, 0, 0, 0, 0, 0, 0, 0, 0, 0, 0, 0, 0, 0, 1, 0, 0, 1, 0, 0, 0, 0, 0, 0, 0, 0, 1, 0, 0, 0, 1, 0, 0, 0, 1, 0, 0, 0, 0, 1, 0, 0, 0, 0, 0, 0, 0, 1, 0, 0, 0, 0, 0, 0, 0, 0, 0, 0, 0, 0, 0, 0, 0, 0, 0, 0, 0, 0, 0, 0, 0, 0, 0, 0, 0, 0, 0, 0, 0, 0, 0, 0, 0, 0, 0, 0, 0, 0, 0, 0, 0, 1, 0, 1, 0, 0, 0, 1, 0, 0, 0, 0, 0, 0, 0, 0, 0, 0, 0, 0, 0, 0, 0, 0, 0, 0, 0, 0, 0, 1, 0, 1, 0, 0, 0, 0, 0, 0, 0, 0, 0, 0, 0, 0, 0, 0, 0, 0, 0, 0, 0, 0, 0, 0, 0, 0, 0, 0, 0, 0, 0, 0, 1, 0, 0, 0, 0, 0, 0, 0, 1, 0, 0, 0, 0, 0, 0, 0, 1, 0, 0, 1, 0, 0, 0, 1, 0, 0, 1, 0, 0, 0, 0, 0, 0, 0, 0, 0, 0, 0, 0, 1, 0, 0, 0, 0, 0, 0, 0, 0, 0, 0, 0, 0, 0, 0, 0, 0, 0, 0, 0, 0, 0, 0, 0, 0, 0, 0, 0, 0, 0, 0, 0, 0, 0, 0, 0, 0, 0, 0, 0, 0, 0, 0, 0, 0, 0, 0, 0, 0, 0, 0, 0, 0, 0, 0, 0, 0, 0, 0, 0, 0, 0, 0, 0, 0, 0, 0, 0, 0, 0, 1, 0, 0, 0, 0, 0, 0, 0, 0, 0, 0, 0, 0, 0, 1, 0, 0, 0, 0, 0, 0])
me_plane.materials.append(mat_material_001)
me_plane.materials.append(mat_material)
me_plane.use_remesh_preserve_volume = False
me_plane.use_remesh_preserve_attributes = False
me_plane.use_mirror_vertex_groups = False
me_plane.update()

# ---- objects
ob_lamp = bpy.data.objects.new('Lamp', light_lamp)
ob_camera = bpy.data.objects.new('Camera', cam_camera)
ob_plane = bpy.data.objects.new('Plane', me_plane)

# ---- transforms, parenting, visibility, modifiers, constraints
ob_lamp.location = (-32.92, 1.005, 38.9)
ob_lamp.rotation_euler = (0.6503, 0.05522, 5.008)
ob_lamp.lock_rotations_4d = False
ob_lamp.empty_display_type = 'ARROWS'
ob_lamp.color = (0.0, 0.0, 0.0, 0.0)
ob_lamp.lineart.crease_threshold = 0.0
ob_camera.location = (-9.689, -10.21, 0.9729)
ob_camera.rotation_euler = (1.469, 1.215e-05, -0.5664)
ob_camera.scale = (1.0, 1.0, 1.0)
ob_camera.lock_rotations_4d = False
ob_camera.empty_display_type = 'ARROWS'
ob_camera.color = (0.0, 0.0, 0.0, 0.0)
ob_camera.display_type = 'WIRE'
ob_camera.lineart.crease_threshold = 0.0
ob_plane.location = (3.967, -3.375, 1.541)
ob_plane.scale = (10.0, 10.0, 10.0)
ob_plane.lineart.crease_threshold = 0.0

# ---- collection membership
col_collection_1.objects.link(ob_lamp)
col_collection_1.objects.link(ob_camera)
col_collection_2.objects.link(ob_plane)

# ---- scene / render settings (as saved in the file)
scene.camera = ob_camera
scene.frame_start = 1; scene.frame_end = 250; scene.frame_set(1)
scene.render.engine = 'BLENDER_EEVEE_NEXT'
scene.render.image_settings.color_mode = 'RGB'
scene.render.image_settings.compression = 90
scene.render.resolution_percentage = 50
scene.render.dither_intensity = 0.0
scene.render.bake_margin = 2
scene.render.bake_bias = 0.0
scene.cycles.use_denoising = False
scene.cycles.samples = 10
scene.cycles.sampling_pattern = 'TABULATED_SOBOL'
scene.cycles.light_sampling_threshold = 0.0
scene.cycles.use_adaptive_sampling = False
scene.cycles.use_light_tree = False
scene.cycles.blur_glossy = 0.0
scene.cycles.volume_bounces = 1
scene.cycles.pixel_filter_type = 'GAUSSIAN'
scene.cycles.sample_clamp_indirect = 0.0
scene.view_settings.view_transform = 'Standard'
bpy.context.view_layer.update()
